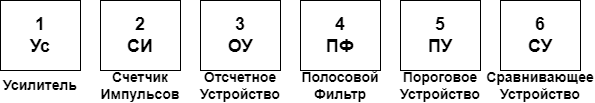

The diagram above was exported from draw.io. Its source (the exported page's mxGraphModel, read from the mxfile embedded in the PNG):
<mxGraphModel dx="1434" dy="746" grid="1" gridSize="10" guides="1" tooltips="1" connect="1" arrows="1" fold="1" page="1" pageScale="1" pageWidth="827" pageHeight="1169" math="0" shadow="0">
  <root>
    <mxCell id="0" />
    <mxCell id="1" parent="0" />
    <mxCell id="eHnD5aKsKWQl6dertx45-1" value="&lt;b style=&quot;font-size: 18px;&quot;&gt;&lt;font style=&quot;font-size: 18px;&quot;&gt;1&lt;/font&gt;&lt;/b&gt;&lt;div style=&quot;font-size: 18px;&quot;&gt;&lt;b style=&quot;&quot;&gt;&lt;font style=&quot;font-size: 18px;&quot;&gt;Ус&lt;/font&gt;&lt;/b&gt;&lt;/div&gt;" style="rounded=0;whiteSpace=wrap;html=1;" vertex="1" parent="1">
      <mxGeometry x="100" y="130" width="80" height="70" as="geometry" />
    </mxCell>
    <mxCell id="eHnD5aKsKWQl6dertx45-2" value="&lt;b&gt;&lt;font style=&quot;font-size: 14px;&quot;&gt;Усилитель&lt;/font&gt;&lt;/b&gt;" style="text;html=1;align=center;verticalAlign=middle;whiteSpace=wrap;rounded=0;" vertex="1" parent="1">
      <mxGeometry x="110" y="200" width="60" height="30" as="geometry" />
    </mxCell>
    <mxCell id="eHnD5aKsKWQl6dertx45-3" value="&lt;span style=&quot;font-size: 18px;&quot;&gt;&lt;b&gt;2&lt;/b&gt;&lt;/span&gt;&lt;div&gt;&lt;span style=&quot;font-size: 18px;&quot;&gt;&lt;b&gt;СИ&lt;/b&gt;&lt;/span&gt;&lt;/div&gt;" style="rounded=0;whiteSpace=wrap;html=1;" vertex="1" parent="1">
      <mxGeometry x="200" y="130" width="80" height="70" as="geometry" />
    </mxCell>
    <mxCell id="eHnD5aKsKWQl6dertx45-4" value="&lt;b&gt;&lt;font style=&quot;font-size: 14px;&quot;&gt;Счетчик&lt;/font&gt;&lt;/b&gt;&lt;div&gt;&lt;b&gt;&lt;font style=&quot;font-size: 14px;&quot;&gt;Импульсов&lt;/font&gt;&lt;/b&gt;&lt;/div&gt;" style="text;html=1;align=center;verticalAlign=middle;whiteSpace=wrap;rounded=0;" vertex="1" parent="1">
      <mxGeometry x="210" y="200" width="60" height="30" as="geometry" />
    </mxCell>
    <mxCell id="eHnD5aKsKWQl6dertx45-5" value="&lt;span style=&quot;font-size: 18px;&quot;&gt;&lt;b&gt;3&lt;/b&gt;&lt;/span&gt;&lt;div&gt;&lt;span style=&quot;font-size: 18px;&quot;&gt;&lt;b&gt;ОУ&lt;/b&gt;&lt;/span&gt;&lt;/div&gt;" style="rounded=0;whiteSpace=wrap;html=1;" vertex="1" parent="1">
      <mxGeometry x="300" y="130" width="80" height="70" as="geometry" />
    </mxCell>
    <mxCell id="eHnD5aKsKWQl6dertx45-6" value="&lt;span style=&quot;font-size: 14px;&quot;&gt;&lt;b&gt;Отсчетное&lt;/b&gt;&lt;/span&gt;&lt;div&gt;&lt;span style=&quot;font-size: 14px;&quot;&gt;&lt;b&gt;Устройство&lt;/b&gt;&lt;/span&gt;&lt;/div&gt;" style="text;html=1;align=center;verticalAlign=middle;whiteSpace=wrap;rounded=0;" vertex="1" parent="1">
      <mxGeometry x="310" y="200" width="60" height="30" as="geometry" />
    </mxCell>
    <mxCell id="eHnD5aKsKWQl6dertx45-7" value="&lt;span style=&quot;font-size: 18px;&quot;&gt;&lt;b&gt;4&lt;/b&gt;&lt;/span&gt;&lt;div&gt;&lt;span style=&quot;font-size: 18px;&quot;&gt;&lt;b&gt;ПФ&lt;/b&gt;&lt;/span&gt;&lt;/div&gt;" style="rounded=0;whiteSpace=wrap;html=1;" vertex="1" parent="1">
      <mxGeometry x="400" y="130" width="80" height="70" as="geometry" />
    </mxCell>
    <mxCell id="eHnD5aKsKWQl6dertx45-8" value="&lt;span style=&quot;font-size: 14px;&quot;&gt;&lt;b&gt;Полосовой&lt;/b&gt;&lt;/span&gt;&lt;div&gt;&lt;span style=&quot;font-size: 14px;&quot;&gt;&lt;b&gt;Фильтр&lt;/b&gt;&lt;/span&gt;&lt;/div&gt;" style="text;html=1;align=center;verticalAlign=middle;whiteSpace=wrap;rounded=0;" vertex="1" parent="1">
      <mxGeometry x="410" y="200" width="60" height="30" as="geometry" />
    </mxCell>
    <mxCell id="eHnD5aKsKWQl6dertx45-9" value="&lt;span style=&quot;font-size: 18px;&quot;&gt;&lt;b&gt;5&lt;/b&gt;&lt;/span&gt;&lt;div&gt;&lt;span style=&quot;font-size: 18px;&quot;&gt;&lt;b&gt;ПУ&lt;/b&gt;&lt;/span&gt;&lt;/div&gt;" style="rounded=0;whiteSpace=wrap;html=1;" vertex="1" parent="1">
      <mxGeometry x="500" y="130" width="80" height="70" as="geometry" />
    </mxCell>
    <mxCell id="eHnD5aKsKWQl6dertx45-10" value="&lt;span style=&quot;font-size: 14px;&quot;&gt;&lt;b&gt;Пороговое&lt;/b&gt;&lt;/span&gt;&lt;div&gt;&lt;span style=&quot;font-size: 14px;&quot;&gt;&lt;b&gt;Устройство&lt;/b&gt;&lt;/span&gt;&lt;/div&gt;" style="text;html=1;align=center;verticalAlign=middle;whiteSpace=wrap;rounded=0;" vertex="1" parent="1">
      <mxGeometry x="510" y="200" width="60" height="30" as="geometry" />
    </mxCell>
    <mxCell id="eHnD5aKsKWQl6dertx45-13" value="&lt;span style=&quot;font-size: 18px;&quot;&gt;&lt;b&gt;6&lt;/b&gt;&lt;/span&gt;&lt;div&gt;&lt;span style=&quot;font-size: 18px;&quot;&gt;&lt;b&gt;СУ&lt;/b&gt;&lt;/span&gt;&lt;/div&gt;" style="rounded=0;whiteSpace=wrap;html=1;" vertex="1" parent="1">
      <mxGeometry x="600" y="130" width="80" height="70" as="geometry" />
    </mxCell>
    <mxCell id="eHnD5aKsKWQl6dertx45-14" value="&lt;span style=&quot;font-size: 14px;&quot;&gt;&lt;b&gt;Сравнивающее&lt;/b&gt;&lt;/span&gt;&lt;div&gt;&lt;span style=&quot;font-size: 14px;&quot;&gt;&lt;b&gt;Устройство&lt;/b&gt;&lt;/span&gt;&lt;/div&gt;" style="text;html=1;align=center;verticalAlign=middle;whiteSpace=wrap;rounded=0;" vertex="1" parent="1">
      <mxGeometry x="610" y="200" width="60" height="30" as="geometry" />
    </mxCell>
  </root>
</mxGraphModel>